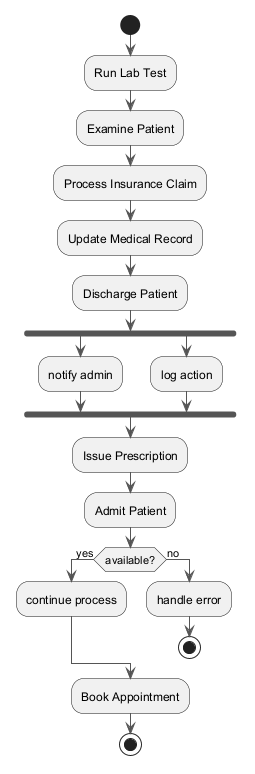

The diagram above was rendered by PlantUML. Its source (embedded in the PNG):
@startuml
skinparam backgroundColor #FFFFFF
skinparam classBackgroundColor #F3E5F5
skinparam classBorderColor #6A1B9A
skinparam ArrowColor #555555
start
:Run Lab Test;
:Examine Patient;
:Process Insurance Claim;
:Update Medical Record;
:Discharge Patient;
fork
:notify admin;
fork again
:log action;
end fork
:Issue Prescription;
:Admit Patient;
if (available?) then (yes)
:continue process;
else (no)
:handle error;
stop
endif
:Book Appointment;
stop
@enduml